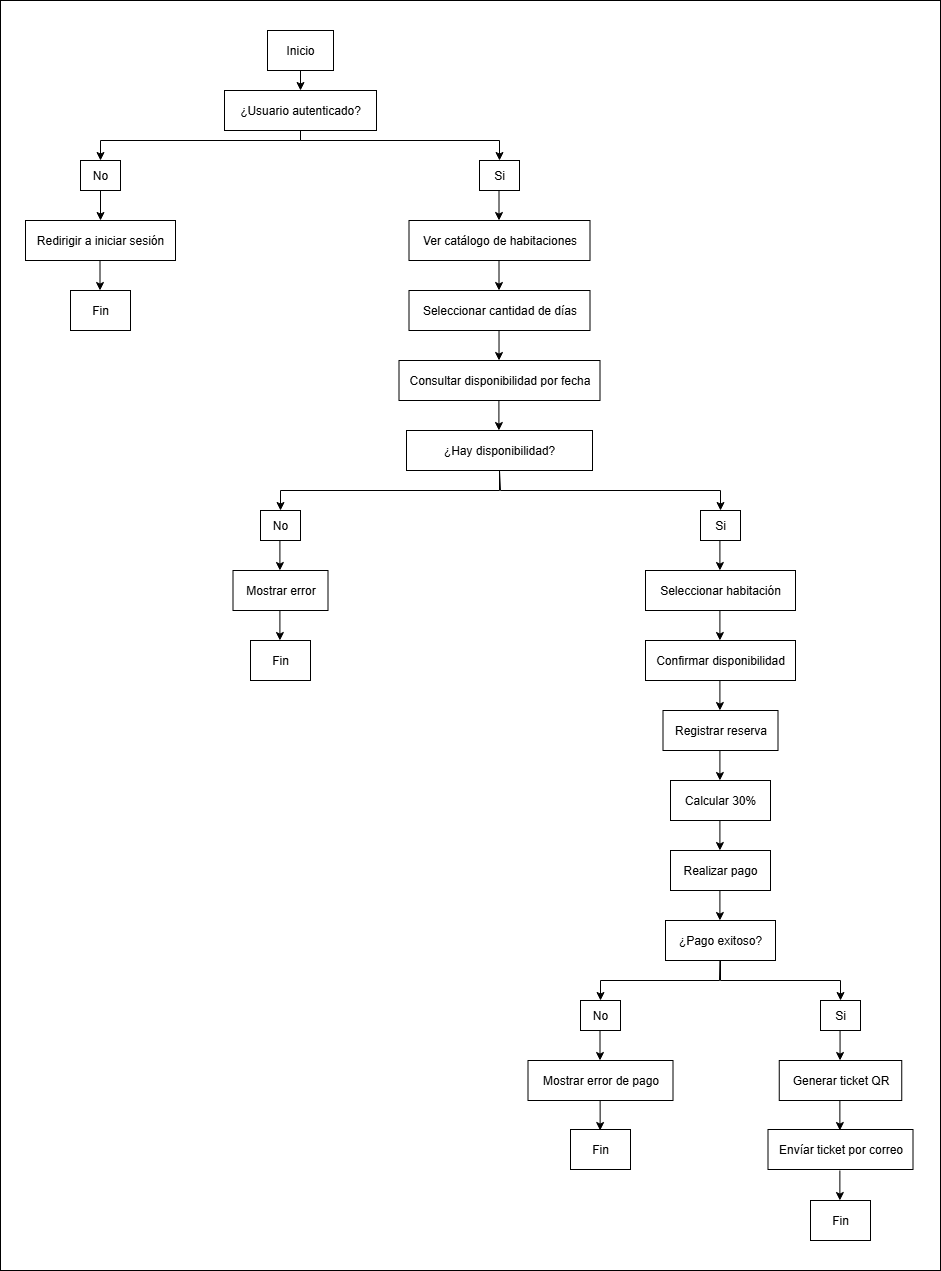

The diagram above was exported from draw.io. Its source (the exported page's mxGraphModel, read from the mxfile embedded in the PNG):
<mxGraphModel dx="2726" dy="1534" grid="1" gridSize="10" guides="1" tooltips="1" connect="1" arrows="1" fold="1" page="1" pageScale="1" pageWidth="827" pageHeight="1169" background="light-dark(#FFFFFF,transparent)" math="0" shadow="0">
  <root>
    <mxCell id="0" />
    <mxCell id="1" parent="0" />
    <mxCell id="0nv6PkSHxtnKMZkbQwbu-53" value="" style="rounded=0;whiteSpace=wrap;html=1;fillColor=none;" vertex="1" parent="1">
      <mxGeometry width="940" height="1270" as="geometry" />
    </mxCell>
    <mxCell id="0nv6PkSHxtnKMZkbQwbu-1" value="Inicio" style="rounded=0;whiteSpace=wrap;html=1;" vertex="1" parent="1">
      <mxGeometry x="267" y="30" width="66" height="40" as="geometry" />
    </mxCell>
    <mxCell id="0nv6PkSHxtnKMZkbQwbu-4" value="¿Usuario autenticado?" style="rounded=0;whiteSpace=wrap;html=1;" vertex="1" parent="1">
      <mxGeometry x="224" y="90" width="152" height="40" as="geometry" />
    </mxCell>
    <mxCell id="0nv6PkSHxtnKMZkbQwbu-5" value="No" style="rounded=0;whiteSpace=wrap;html=1;" vertex="1" parent="1">
      <mxGeometry x="80" y="160" width="40" height="30" as="geometry" />
    </mxCell>
    <mxCell id="0nv6PkSHxtnKMZkbQwbu-6" value="Si" style="rounded=0;whiteSpace=wrap;html=1;" vertex="1" parent="1">
      <mxGeometry x="479" y="160" width="40" height="30" as="geometry" />
    </mxCell>
    <mxCell id="0nv6PkSHxtnKMZkbQwbu-10" value="" style="endArrow=classic;html=1;rounded=0;exitX=0.5;exitY=1;exitDx=0;exitDy=0;entryX=0.5;entryY=0;entryDx=0;entryDy=0;" edge="1" parent="1" source="0nv6PkSHxtnKMZkbQwbu-1" target="0nv6PkSHxtnKMZkbQwbu-4">
      <mxGeometry width="50" height="50" relative="1" as="geometry">
        <mxPoint x="390" y="270" as="sourcePoint" />
        <mxPoint x="440" y="220" as="targetPoint" />
      </mxGeometry>
    </mxCell>
    <mxCell id="0nv6PkSHxtnKMZkbQwbu-11" value="" style="endArrow=classic;html=1;rounded=0;entryX=0.5;entryY=0;entryDx=0;entryDy=0;exitX=0.5;exitY=1;exitDx=0;exitDy=0;" edge="1" parent="1" source="0nv6PkSHxtnKMZkbQwbu-4" target="0nv6PkSHxtnKMZkbQwbu-5">
      <mxGeometry width="50" height="50" relative="1" as="geometry">
        <mxPoint x="390" y="270" as="sourcePoint" />
        <mxPoint x="440" y="220" as="targetPoint" />
        <Array as="points">
          <mxPoint x="300" y="140" />
          <mxPoint x="100" y="140" />
        </Array>
      </mxGeometry>
    </mxCell>
    <mxCell id="0nv6PkSHxtnKMZkbQwbu-12" value="" style="endArrow=classic;html=1;rounded=0;entryX=0.5;entryY=0;entryDx=0;entryDy=0;exitX=0.5;exitY=1;exitDx=0;exitDy=0;" edge="1" parent="1" source="0nv6PkSHxtnKMZkbQwbu-4" target="0nv6PkSHxtnKMZkbQwbu-6">
      <mxGeometry width="50" height="50" relative="1" as="geometry">
        <mxPoint x="420" y="140" as="sourcePoint" />
        <mxPoint x="440" y="220" as="targetPoint" />
        <Array as="points">
          <mxPoint x="300" y="140" />
          <mxPoint x="499" y="140" />
        </Array>
      </mxGeometry>
    </mxCell>
    <mxCell id="0nv6PkSHxtnKMZkbQwbu-13" value="" style="endArrow=classic;html=1;rounded=0;exitX=0.5;exitY=1;exitDx=0;exitDy=0;" edge="1" parent="1" source="0nv6PkSHxtnKMZkbQwbu-5">
      <mxGeometry width="50" height="50" relative="1" as="geometry">
        <mxPoint x="390" y="270" as="sourcePoint" />
        <mxPoint x="100" y="220" as="targetPoint" />
      </mxGeometry>
    </mxCell>
    <mxCell id="0nv6PkSHxtnKMZkbQwbu-14" value="Redirigir a iniciar sesión" style="rounded=0;whiteSpace=wrap;html=1;" vertex="1" parent="1">
      <mxGeometry x="25" y="220" width="150" height="40" as="geometry" />
    </mxCell>
    <mxCell id="0nv6PkSHxtnKMZkbQwbu-15" value="" style="endArrow=classic;html=1;rounded=0;exitX=0.5;exitY=1;exitDx=0;exitDy=0;" edge="1" parent="1">
      <mxGeometry width="50" height="50" relative="1" as="geometry">
        <mxPoint x="99.5" y="260" as="sourcePoint" />
        <mxPoint x="99.5" y="290" as="targetPoint" />
      </mxGeometry>
    </mxCell>
    <mxCell id="0nv6PkSHxtnKMZkbQwbu-18" value="Fin" style="rounded=0;whiteSpace=wrap;html=1;" vertex="1" parent="1">
      <mxGeometry x="70" y="290" width="60" height="40" as="geometry" />
    </mxCell>
    <mxCell id="0nv6PkSHxtnKMZkbQwbu-19" value="" style="endArrow=classic;html=1;rounded=0;exitX=0.5;exitY=1;exitDx=0;exitDy=0;" edge="1" parent="1">
      <mxGeometry width="50" height="50" relative="1" as="geometry">
        <mxPoint x="498.5" y="190" as="sourcePoint" />
        <mxPoint x="498.5" y="220" as="targetPoint" />
      </mxGeometry>
    </mxCell>
    <mxCell id="0nv6PkSHxtnKMZkbQwbu-20" value="Ver catálogo de habitaciones" style="rounded=0;whiteSpace=wrap;html=1;" vertex="1" parent="1">
      <mxGeometry x="408.5" y="220" width="181" height="40" as="geometry" />
    </mxCell>
    <mxCell id="0nv6PkSHxtnKMZkbQwbu-21" value="" style="endArrow=classic;html=1;rounded=0;exitX=0.5;exitY=1;exitDx=0;exitDy=0;" edge="1" parent="1">
      <mxGeometry width="50" height="50" relative="1" as="geometry">
        <mxPoint x="498.5" y="260" as="sourcePoint" />
        <mxPoint x="498.5" y="290" as="targetPoint" />
      </mxGeometry>
    </mxCell>
    <mxCell id="0nv6PkSHxtnKMZkbQwbu-22" value="¿Hay disponibilidad?" style="rounded=0;whiteSpace=wrap;html=1;" vertex="1" parent="1">
      <mxGeometry x="406" y="430" width="186" height="40" as="geometry" />
    </mxCell>
    <mxCell id="0nv6PkSHxtnKMZkbQwbu-24" value="Mostrar error" style="rounded=0;whiteSpace=wrap;html=1;" vertex="1" parent="1">
      <mxGeometry x="232.5" y="570" width="95" height="40" as="geometry" />
    </mxCell>
    <mxCell id="0nv6PkSHxtnKMZkbQwbu-25" value="No" style="rounded=0;whiteSpace=wrap;html=1;" vertex="1" parent="1">
      <mxGeometry x="260" y="510" width="40" height="30" as="geometry" />
    </mxCell>
    <mxCell id="0nv6PkSHxtnKMZkbQwbu-26" value="Si" style="rounded=0;whiteSpace=wrap;html=1;" vertex="1" parent="1">
      <mxGeometry x="700" y="510" width="40" height="30" as="geometry" />
    </mxCell>
    <mxCell id="0nv6PkSHxtnKMZkbQwbu-27" value="" style="endArrow=classic;html=1;rounded=0;exitX=0.5;exitY=1;exitDx=0;exitDy=0;entryX=0.5;entryY=0;entryDx=0;entryDy=0;" edge="1" parent="1" source="0nv6PkSHxtnKMZkbQwbu-22" target="0nv6PkSHxtnKMZkbQwbu-25">
      <mxGeometry width="50" height="50" relative="1" as="geometry">
        <mxPoint x="520" y="380" as="sourcePoint" />
        <mxPoint x="520" y="410" as="targetPoint" />
        <Array as="points">
          <mxPoint x="499" y="490" />
          <mxPoint x="280" y="490" />
        </Array>
      </mxGeometry>
    </mxCell>
    <mxCell id="0nv6PkSHxtnKMZkbQwbu-28" value="" style="endArrow=classic;html=1;rounded=0;exitX=0.5;exitY=1;exitDx=0;exitDy=0;" edge="1" parent="1">
      <mxGeometry width="50" height="50" relative="1" as="geometry">
        <mxPoint x="279.40999999999997" y="540" as="sourcePoint" />
        <mxPoint x="279.40999999999997" y="570" as="targetPoint" />
      </mxGeometry>
    </mxCell>
    <mxCell id="0nv6PkSHxtnKMZkbQwbu-29" value="" style="endArrow=classic;html=1;rounded=0;exitX=0.5;exitY=1;exitDx=0;exitDy=0;" edge="1" parent="1">
      <mxGeometry width="50" height="50" relative="1" as="geometry">
        <mxPoint x="279.40999999999997" y="610" as="sourcePoint" />
        <mxPoint x="279.40999999999997" y="640" as="targetPoint" />
      </mxGeometry>
    </mxCell>
    <mxCell id="0nv6PkSHxtnKMZkbQwbu-30" value="" style="endArrow=classic;html=1;rounded=0;exitX=0.5;exitY=1;exitDx=0;exitDy=0;entryX=0.5;entryY=0;entryDx=0;entryDy=0;" edge="1" parent="1" source="0nv6PkSHxtnKMZkbQwbu-22" target="0nv6PkSHxtnKMZkbQwbu-26">
      <mxGeometry width="50" height="50" relative="1" as="geometry">
        <mxPoint x="570" y="340" as="sourcePoint" />
        <mxPoint x="570" y="370" as="targetPoint" />
        <Array as="points">
          <mxPoint x="500" y="490" />
          <mxPoint x="720" y="490" />
        </Array>
      </mxGeometry>
    </mxCell>
    <mxCell id="0nv6PkSHxtnKMZkbQwbu-31" value="" style="endArrow=classic;html=1;rounded=0;exitX=0.5;exitY=1;exitDx=0;exitDy=0;" edge="1" parent="1">
      <mxGeometry width="50" height="50" relative="1" as="geometry">
        <mxPoint x="498.40999999999997" y="400" as="sourcePoint" />
        <mxPoint x="498.40999999999997" y="430" as="targetPoint" />
      </mxGeometry>
    </mxCell>
    <mxCell id="0nv6PkSHxtnKMZkbQwbu-34" value="Seleccionar habitación" style="rounded=0;whiteSpace=wrap;html=1;" vertex="1" parent="1">
      <mxGeometry x="645" y="570" width="150" height="40" as="geometry" />
    </mxCell>
    <mxCell id="0nv6PkSHxtnKMZkbQwbu-45" value="" style="endArrow=classic;html=1;rounded=0;exitX=0.5;exitY=1;exitDx=0;exitDy=0;" edge="1" parent="1">
      <mxGeometry width="50" height="50" relative="1" as="geometry">
        <mxPoint x="719.41" y="540" as="sourcePoint" />
        <mxPoint x="719.41" y="570" as="targetPoint" />
      </mxGeometry>
    </mxCell>
    <mxCell id="0nv6PkSHxtnKMZkbQwbu-49" value="Fin" style="rounded=0;whiteSpace=wrap;html=1;" vertex="1" parent="1">
      <mxGeometry x="250" y="640" width="60" height="40" as="geometry" />
    </mxCell>
    <mxCell id="0nv6PkSHxtnKMZkbQwbu-59" value="Seleccionar cantidad de días" style="rounded=0;whiteSpace=wrap;html=1;" vertex="1" parent="1">
      <mxGeometry x="408.5" y="290" width="181" height="40" as="geometry" />
    </mxCell>
    <mxCell id="0nv6PkSHxtnKMZkbQwbu-60" value="Consultar disponibilidad por fecha" style="rounded=0;whiteSpace=wrap;html=1;" vertex="1" parent="1">
      <mxGeometry x="398.5" y="360" width="201" height="40" as="geometry" />
    </mxCell>
    <mxCell id="0nv6PkSHxtnKMZkbQwbu-61" value="" style="endArrow=classic;html=1;rounded=0;exitX=0.5;exitY=1;exitDx=0;exitDy=0;" edge="1" parent="1">
      <mxGeometry width="50" height="50" relative="1" as="geometry">
        <mxPoint x="498.52" y="330" as="sourcePoint" />
        <mxPoint x="498.52" y="360" as="targetPoint" />
      </mxGeometry>
    </mxCell>
    <mxCell id="0nv6PkSHxtnKMZkbQwbu-66" value="Confirmar disponibilidad" style="rounded=0;whiteSpace=wrap;html=1;" vertex="1" parent="1">
      <mxGeometry x="645" y="640" width="150" height="40" as="geometry" />
    </mxCell>
    <mxCell id="0nv6PkSHxtnKMZkbQwbu-67" value="" style="endArrow=classic;html=1;rounded=0;exitX=0.5;exitY=1;exitDx=0;exitDy=0;" edge="1" parent="1">
      <mxGeometry width="50" height="50" relative="1" as="geometry">
        <mxPoint x="719.41" y="610" as="sourcePoint" />
        <mxPoint x="719.41" y="640" as="targetPoint" />
      </mxGeometry>
    </mxCell>
    <mxCell id="0nv6PkSHxtnKMZkbQwbu-68" value="Registrar reserva" style="rounded=0;whiteSpace=wrap;html=1;" vertex="1" parent="1">
      <mxGeometry x="662.5" y="710" width="115" height="40" as="geometry" />
    </mxCell>
    <mxCell id="0nv6PkSHxtnKMZkbQwbu-69" value="Calcular 30%" style="rounded=0;whiteSpace=wrap;html=1;" vertex="1" parent="1">
      <mxGeometry x="670" y="780" width="100" height="40" as="geometry" />
    </mxCell>
    <mxCell id="0nv6PkSHxtnKMZkbQwbu-70" value="" style="endArrow=classic;html=1;rounded=0;exitX=0.5;exitY=1;exitDx=0;exitDy=0;" edge="1" parent="1">
      <mxGeometry width="50" height="50" relative="1" as="geometry">
        <mxPoint x="719.41" y="680" as="sourcePoint" />
        <mxPoint x="719.41" y="710" as="targetPoint" />
      </mxGeometry>
    </mxCell>
    <mxCell id="0nv6PkSHxtnKMZkbQwbu-71" value="" style="endArrow=classic;html=1;rounded=0;exitX=0.5;exitY=1;exitDx=0;exitDy=0;" edge="1" parent="1">
      <mxGeometry width="50" height="50" relative="1" as="geometry">
        <mxPoint x="719.4100000000001" y="750" as="sourcePoint" />
        <mxPoint x="719.4100000000001" y="780" as="targetPoint" />
      </mxGeometry>
    </mxCell>
    <mxCell id="0nv6PkSHxtnKMZkbQwbu-72" value="Realizar pago" style="rounded=0;whiteSpace=wrap;html=1;" vertex="1" parent="1">
      <mxGeometry x="670" y="850" width="100" height="40" as="geometry" />
    </mxCell>
    <mxCell id="0nv6PkSHxtnKMZkbQwbu-73" value="¿Pago exitoso?" style="rounded=0;whiteSpace=wrap;html=1;" vertex="1" parent="1">
      <mxGeometry x="665" y="920" width="110" height="40" as="geometry" />
    </mxCell>
    <mxCell id="0nv6PkSHxtnKMZkbQwbu-75" value="No" style="rounded=0;whiteSpace=wrap;html=1;" vertex="1" parent="1">
      <mxGeometry x="580" y="1000" width="40" height="30" as="geometry" />
    </mxCell>
    <mxCell id="0nv6PkSHxtnKMZkbQwbu-76" value="Si" style="rounded=0;whiteSpace=wrap;html=1;" vertex="1" parent="1">
      <mxGeometry x="820" y="1000" width="40" height="30" as="geometry" />
    </mxCell>
    <mxCell id="0nv6PkSHxtnKMZkbQwbu-77" value="" style="endArrow=classic;html=1;rounded=0;exitX=0.5;exitY=1;exitDx=0;exitDy=0;" edge="1" parent="1">
      <mxGeometry width="50" height="50" relative="1" as="geometry">
        <mxPoint x="719.41" y="820" as="sourcePoint" />
        <mxPoint x="719.41" y="850" as="targetPoint" />
      </mxGeometry>
    </mxCell>
    <mxCell id="0nv6PkSHxtnKMZkbQwbu-78" value="" style="endArrow=classic;html=1;rounded=0;exitX=0.5;exitY=1;exitDx=0;exitDy=0;" edge="1" parent="1">
      <mxGeometry width="50" height="50" relative="1" as="geometry">
        <mxPoint x="719.4100000000001" y="890" as="sourcePoint" />
        <mxPoint x="719.4100000000001" y="920" as="targetPoint" />
      </mxGeometry>
    </mxCell>
    <mxCell id="0nv6PkSHxtnKMZkbQwbu-79" value="" style="endArrow=classic;html=1;rounded=0;exitX=0.5;exitY=1;exitDx=0;exitDy=0;entryX=0.5;entryY=0;entryDx=0;entryDy=0;" edge="1" parent="1" target="0nv6PkSHxtnKMZkbQwbu-75">
      <mxGeometry width="50" height="50" relative="1" as="geometry">
        <mxPoint x="719.4100000000001" y="960" as="sourcePoint" />
        <mxPoint x="719.4100000000001" y="990" as="targetPoint" />
        <Array as="points">
          <mxPoint x="719" y="980" />
          <mxPoint x="600" y="980" />
        </Array>
      </mxGeometry>
    </mxCell>
    <mxCell id="0nv6PkSHxtnKMZkbQwbu-80" value="" style="endArrow=classic;html=1;rounded=0;exitX=0.5;exitY=1;exitDx=0;exitDy=0;entryX=0.5;entryY=0;entryDx=0;entryDy=0;" edge="1" parent="1" source="0nv6PkSHxtnKMZkbQwbu-73" target="0nv6PkSHxtnKMZkbQwbu-76">
      <mxGeometry width="50" height="50" relative="1" as="geometry">
        <mxPoint x="740" y="1050" as="sourcePoint" />
        <mxPoint x="740" y="1080" as="targetPoint" />
        <Array as="points">
          <mxPoint x="720" y="980" />
          <mxPoint x="840" y="980" />
        </Array>
      </mxGeometry>
    </mxCell>
    <mxCell id="0nv6PkSHxtnKMZkbQwbu-81" value="" style="endArrow=classic;html=1;rounded=0;exitX=0.5;exitY=1;exitDx=0;exitDy=0;" edge="1" parent="1">
      <mxGeometry width="50" height="50" relative="1" as="geometry">
        <mxPoint x="599.5" y="1030" as="sourcePoint" />
        <mxPoint x="599.5" y="1060" as="targetPoint" />
      </mxGeometry>
    </mxCell>
    <mxCell id="0nv6PkSHxtnKMZkbQwbu-82" value="" style="endArrow=classic;html=1;rounded=0;exitX=0.5;exitY=1;exitDx=0;exitDy=0;" edge="1" parent="1">
      <mxGeometry width="50" height="50" relative="1" as="geometry">
        <mxPoint x="839.55" y="1030" as="sourcePoint" />
        <mxPoint x="839.55" y="1060" as="targetPoint" />
      </mxGeometry>
    </mxCell>
    <mxCell id="0nv6PkSHxtnKMZkbQwbu-83" value="Mostrar error de pago" style="rounded=0;whiteSpace=wrap;html=1;" vertex="1" parent="1">
      <mxGeometry x="527.5" y="1060" width="145" height="40" as="geometry" />
    </mxCell>
    <mxCell id="0nv6PkSHxtnKMZkbQwbu-84" value="Fin" style="rounded=0;whiteSpace=wrap;html=1;" vertex="1" parent="1">
      <mxGeometry x="570" y="1129" width="60" height="40" as="geometry" />
    </mxCell>
    <mxCell id="0nv6PkSHxtnKMZkbQwbu-85" value="" style="endArrow=classic;html=1;rounded=0;exitX=0.5;exitY=1;exitDx=0;exitDy=0;" edge="1" parent="1">
      <mxGeometry width="50" height="50" relative="1" as="geometry">
        <mxPoint x="599.64" y="1100" as="sourcePoint" />
        <mxPoint x="599.64" y="1130" as="targetPoint" />
      </mxGeometry>
    </mxCell>
    <mxCell id="0nv6PkSHxtnKMZkbQwbu-86" value="Generar ticket QR" style="rounded=0;whiteSpace=wrap;html=1;" vertex="1" parent="1">
      <mxGeometry x="778.75" y="1060" width="122.5" height="40" as="geometry" />
    </mxCell>
    <mxCell id="0nv6PkSHxtnKMZkbQwbu-87" value="Envíar ticket por correo" style="rounded=0;whiteSpace=wrap;html=1;" vertex="1" parent="1">
      <mxGeometry x="767.5" y="1129" width="145" height="40" as="geometry" />
    </mxCell>
    <mxCell id="0nv6PkSHxtnKMZkbQwbu-88" value="Fin" style="rounded=0;whiteSpace=wrap;html=1;" vertex="1" parent="1">
      <mxGeometry x="810" y="1200" width="60" height="40" as="geometry" />
    </mxCell>
    <mxCell id="0nv6PkSHxtnKMZkbQwbu-89" value="" style="endArrow=classic;html=1;rounded=0;exitX=0.5;exitY=1;exitDx=0;exitDy=0;" edge="1" parent="1">
      <mxGeometry width="50" height="50" relative="1" as="geometry">
        <mxPoint x="839.38" y="1100" as="sourcePoint" />
        <mxPoint x="839.38" y="1130" as="targetPoint" />
      </mxGeometry>
    </mxCell>
    <mxCell id="0nv6PkSHxtnKMZkbQwbu-90" value="" style="endArrow=classic;html=1;rounded=0;exitX=0.5;exitY=1;exitDx=0;exitDy=0;" edge="1" parent="1">
      <mxGeometry width="50" height="50" relative="1" as="geometry">
        <mxPoint x="839.38" y="1170" as="sourcePoint" />
        <mxPoint x="839.38" y="1200" as="targetPoint" />
      </mxGeometry>
    </mxCell>
  </root>
</mxGraphModel>